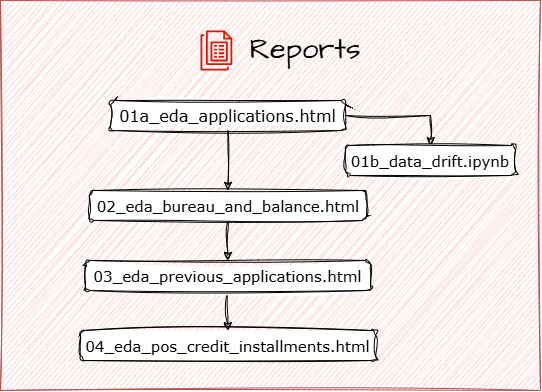

The diagram above was exported from draw.io. Its source (the exported page's mxGraphModel, read from the mxfile embedded in the PNG):
<mxGraphModel dx="1022" dy="530" grid="1" gridSize="10" guides="1" tooltips="1" connect="1" arrows="1" fold="1" page="1" pageScale="1" pageWidth="850" pageHeight="1100" math="0" shadow="0">
  <root>
    <mxCell id="0" />
    <mxCell id="1" parent="0" />
    <mxCell id="wE7jmiquOxYRGtlsX-l0-1" parent="1" style="rounded=0;whiteSpace=wrap;html=1;sketch=1;hachureGap=4;jiggle=2;curveFitting=1;fontFamily=Architects Daughter;fontSource=https%3A%2F%2Ffonts.googleapis.com%2Fcss%3Ffamily%3DArchitects%2BDaughter;fillColor=#f8cecc;glass=0;strokeColor=#b85450;" value="" vertex="1">
      <mxGeometry height="390" width="540" x="180" y="100" as="geometry" />
    </mxCell>
    <mxCell id="wE7jmiquOxYRGtlsX-l0-2" parent="1" style="text;html=1;whiteSpace=wrap;strokeColor=none;fillColor=none;align=center;verticalAlign=middle;rounded=1;fontFamily=Architects Daughter;fontSource=https%3A%2F%2Ffonts.googleapis.com%2Fcss%3Ffamily%3DArchitects%2BDaughter;fontSize=29;" value="Reports" vertex="1">
      <mxGeometry height="40" width="120" x="425" y="130" as="geometry" />
    </mxCell>
    <mxCell id="wE7jmiquOxYRGtlsX-l0-8" edge="1" parent="1" source="wE7jmiquOxYRGtlsX-l0-4" style="edgeStyle=orthogonalEdgeStyle;rounded=1;sketch=1;hachureGap=4;jiggle=2;curveFitting=1;orthogonalLoop=1;jettySize=auto;html=1;exitX=0.5;exitY=1;exitDx=0;exitDy=0;entryX=0.5;entryY=0;entryDx=0;entryDy=0;fontFamily=Helvetica;fontSource=https%3A%2F%2Ffonts.googleapis.com%2Fcss%3Ffamily%3DArchitects%2BDaughter;fontSize=12;fontColor=default;labelBackgroundColor=none;" target="wE7jmiquOxYRGtlsX-l0-5">
      <mxGeometry relative="1" as="geometry" />
    </mxCell>
    <mxCell id="jM6QnGiVMJ-nm1U42w0P-5" edge="1" parent="1" source="wE7jmiquOxYRGtlsX-l0-4" style="edgeStyle=orthogonalEdgeStyle;rounded=0;sketch=1;hachureGap=4;jiggle=2;curveFitting=1;orthogonalLoop=1;jettySize=auto;html=1;exitX=1;exitY=0.5;exitDx=0;exitDy=0;entryX=0.5;entryY=0;entryDx=0;entryDy=0;fontFamily=Helvetica;fontSource=https%3A%2F%2Ffonts.googleapis.com%2Fcss%3Ffamily%3DArchitects%2BDaughter;fontSize=12;fontColor=default;labelBackgroundColor=none;" target="gkeibCYDuqMQROxtnUa3-1">
      <mxGeometry relative="1" as="geometry" />
    </mxCell>
    <mxCell id="wE7jmiquOxYRGtlsX-l0-4" parent="1" style="rounded=1;whiteSpace=wrap;html=1;sketch=1;hachureGap=4;jiggle=2;curveFitting=1;fontFamily=Verdana;fontSize=16;align=center;" value="&lt;p&gt;&lt;font&gt;01a_eda_applications.html&lt;/font&gt;&lt;/p&gt;" vertex="1">
      <mxGeometry height="30" width="235" x="290" y="200" as="geometry" />
    </mxCell>
    <mxCell id="gkeibCYDuqMQROxtnUa3-3" edge="1" parent="1" source="wE7jmiquOxYRGtlsX-l0-5" style="edgeStyle=orthogonalEdgeStyle;rounded=0;sketch=1;hachureGap=4;jiggle=2;curveFitting=1;orthogonalLoop=1;jettySize=auto;html=1;exitX=0.5;exitY=1;exitDx=0;exitDy=0;entryX=0.5;entryY=0;entryDx=0;entryDy=0;fontFamily=Helvetica;fontSource=https%3A%2F%2Ffonts.googleapis.com%2Fcss%3Ffamily%3DArchitects%2BDaughter;fontSize=12;fontColor=default;labelBackgroundColor=none;" target="wE7jmiquOxYRGtlsX-l0-7">
      <mxGeometry relative="1" as="geometry" />
    </mxCell>
    <mxCell id="wE7jmiquOxYRGtlsX-l0-5" parent="1" style="rounded=1;whiteSpace=wrap;html=1;sketch=1;hachureGap=4;jiggle=2;curveFitting=1;fontFamily=Verdana;fontSize=15;align=center;" value="&lt;p&gt;&lt;font&gt;02_eda_bureau_and_balance.html&lt;/font&gt;&lt;/p&gt;" vertex="1">
      <mxGeometry height="30" width="277.5" x="268.75" y="290" as="geometry" />
    </mxCell>
    <mxCell id="wE7jmiquOxYRGtlsX-l0-6" parent="1" style="rounded=1;whiteSpace=wrap;html=1;sketch=1;hachureGap=4;jiggle=2;curveFitting=1;fontFamily=Verdana;fontSize=15;align=center;" value="&lt;p&gt;04_eda_pos_credit_installments.html&lt;/p&gt;" vertex="1">
      <mxGeometry height="30" width="295" x="260" y="430" as="geometry" />
    </mxCell>
    <mxCell id="wE7jmiquOxYRGtlsX-l0-13" edge="1" parent="1" source="wE7jmiquOxYRGtlsX-l0-7" style="edgeStyle=orthogonalEdgeStyle;rounded=1;sketch=1;hachureGap=4;jiggle=2;curveFitting=1;orthogonalLoop=1;jettySize=auto;html=1;exitX=0.5;exitY=1;exitDx=0;exitDy=0;entryX=0.5;entryY=0;entryDx=0;entryDy=0;fontFamily=Helvetica;fontSource=https%3A%2F%2Ffonts.googleapis.com%2Fcss%3Ffamily%3DArchitects%2BDaughter;fontSize=12;fontColor=default;labelBackgroundColor=none;" target="wE7jmiquOxYRGtlsX-l0-6">
      <mxGeometry relative="1" as="geometry" />
    </mxCell>
    <mxCell id="wE7jmiquOxYRGtlsX-l0-7" parent="1" style="rounded=1;whiteSpace=wrap;html=1;sketch=1;hachureGap=4;jiggle=2;curveFitting=1;fontFamily=Verdana;fontSize=15;align=center;" value="&lt;p&gt;&lt;font&gt;03_eda_previous_applications.html&lt;/font&gt;&lt;/p&gt;" vertex="1">
      <mxGeometry height="30" width="285" x="265" y="360" as="geometry" />
    </mxCell>
    <mxCell id="gkeibCYDuqMQROxtnUa3-1" parent="1" style="rounded=1;whiteSpace=wrap;html=1;sketch=1;hachureGap=4;jiggle=2;curveFitting=1;fontFamily=Verdana;fontSize=15;align=center;" value="&lt;p&gt;&lt;font&gt;01b_data_drift.ipynb&lt;/font&gt;&lt;/p&gt;" vertex="1">
      <mxGeometry height="30" width="170" x="525" y="245" as="geometry" />
    </mxCell>
    <mxCell id="jM6QnGiVMJ-nm1U42w0P-3" parent="1" style="sketch=0;outlineConnect=0;dashed=0;verticalLabelPosition=bottom;verticalAlign=top;align=center;html=1;fontSize=12;fontStyle=0;aspect=fixed;pointerEvents=1;shape=mxgraph.aws4.quicksight_paginated_reports;hachureGap=4;jiggle=2;curveFitting=1;fontFamily=Architects Daughter;fontSource=https%3A%2F%2Ffonts.googleapis.com%2Fcss%3Ffamily%3DArchitects%2BDaughter;fillColor=#e51400;strokeColor=#B20000;fontColor=#ffffff;" value="" vertex="1">
      <mxGeometry height="40" width="31.79" x="380" y="130" as="geometry" />
    </mxCell>
  </root>
</mxGraphModel>